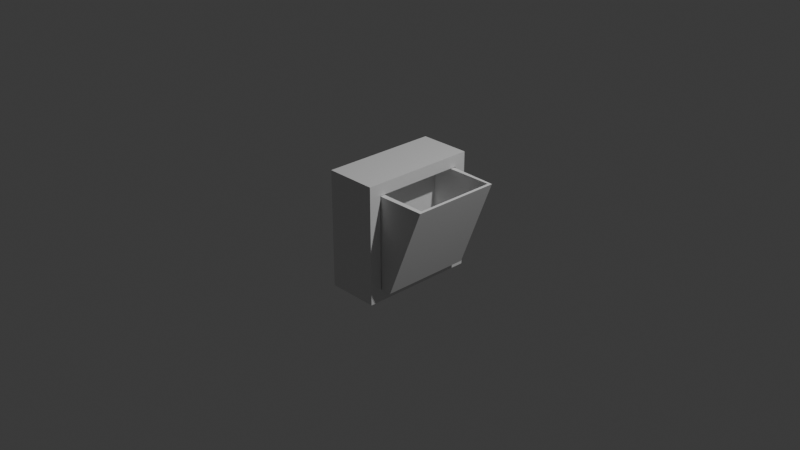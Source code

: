 # Source: core_bin.blend  (saved by Blender 4.4.30; exported with 4.5.12 LTS)
import bpy
from mathutils import Matrix  # noqa: F401  (used for matrix-valued properties, if any)

bpy.ops.wm.read_factory_settings(use_empty=True)
scene = bpy.context.scene
scene.name = 'Scene'

# ---- collections
col_collection = bpy.data.collections.new('Collection'); scene.collection.children.link(col_collection)

# ---- materials (node trees are filled in below, after node groups)
mat_material = bpy.data.materials.new('Material')
mat_material.alpha_threshold = 0.0
mat_material.roughness = 0.5
mat_material.line_color = (0.0, 0.0, 0.0, 1.0)

# ---- node groups
ng_smooth_by_angle = bpy.data.node_groups.new('Smooth by Angle', 'GeometryNodeTree')
_s = ng_smooth_by_angle.interface.new_socket(name='Mesh', in_out='OUTPUT', socket_type='NodeSocketGeometry')
_s = ng_smooth_by_angle.interface.new_socket(name='Mesh', in_out='INPUT', socket_type='NodeSocketGeometry')
_s = ng_smooth_by_angle.interface.new_socket(name='Angle', in_out='INPUT', socket_type='NodeSocketFloat')
_s.subtype = 'ANGLE'
_s.default_value = 0.5236
_s.min_value = 0.0
_s.max_value = 3.142
_s.description = 'Maximum face angle for smooth edges'
_s = ng_smooth_by_angle.interface.new_socket(name='Ignore Sharpness', in_out='INPUT', socket_type='NodeSocketBool')
_s.force_non_field = True
ng_smooth_by_angle.description = 'Set the sharpness of mesh edges based on the angle between the neighboring faces'
ng_smooth_by_angle.is_modifier = True
_N = ng_smooth_by_angle.nodes; _L = ng_smooth_by_angle.links
n0 = _N.new('GeometryNodeSetShadeSmooth'); n0.name = 'Set Shade Smooth'; n0.location = (120, -80)
n0.domain = 'EDGE'
n1 = _N.new('GeometryNodeSetShadeSmooth'); n1.name = 'Set Shade Smooth.001'; n1.location = (300, -80)
n2 = _N.new('NodeGroupOutput'); n2.name = 'Group Output'; n2.location = (480, -80)
n3 = _N.new('GeometryNodeInputMeshEdgeAngle'); n3.name = 'Edge Angle'; n3.location = (-440, -240)
n4 = _N.new('NodeGroupInput'); n4.name = 'Group Input'; n4.location = (-80, -80)
n5 = _N.new('GeometryNodeInputEdgeSmooth'); n5.name = 'Is Edge Smooth'; n5.location = (-260, -120)
n6 = _N.new('GeometryNodeInputShadeSmooth'); n6.name = 'Is Shade Smooth'; n6.location = (-440, -397)
n7 = _N.new('FunctionNodeCompare'); n7.name = 'Compare'; n7.location = (-260, -260)
n7.operation = 'LESS_EQUAL'
n7.inputs[6].default_value = (0.0, 0.0, 0.0, 0.0)
n7.inputs[7].default_value = (0.0, 0.0, 0.0, 0.0)
n8 = _N.new('FunctionNodeBooleanMath'); n8.name = 'Boolean Math.001'; n8.location = (-80, -260)
n9 = _N.new('NodeGroupInput'); n9.name = 'Group Input.001'; n9.location = (-440, -329)
n10 = _N.new('NodeGroupInput'); n10.name = 'Group Input.002'; n10.location = (-259, -189)
n11 = _N.new('FunctionNodeBooleanMath'); n11.name = 'Boolean Math'; n11.location = (-80, -149)
n11.operation = 'OR'
n12 = _N.new('FunctionNodeBooleanMath'); n12.name = 'Boolean Math.002'; n12.location = (-260, -380)
n12.operation = 'OR'
n13 = _N.new('NodeGroupInput'); n13.name = 'Group Input.003'; n13.location = (-440, -460)
_L.new(n3.outputs[0], n7.inputs[0])
_L.new(n1.outputs[0], n2.inputs[0])
_L.new(n9.outputs[1], n7.inputs[1])
_L.new(n7.outputs[0], n8.inputs[0])
_L.new(n4.outputs[0], n0.inputs[0])
_L.new(n0.outputs[0], n1.inputs[0])
_L.new(n8.outputs[0], n0.inputs[2])
_L.new(n10.outputs[2], n11.inputs[1])
_L.new(n5.outputs[0], n11.inputs[0])
_L.new(n11.outputs[0], n0.inputs[1])
_L.new(n13.outputs[2], n12.inputs[1])
_L.new(n6.outputs[0], n12.inputs[0])
_L.new(n12.outputs[0], n8.inputs[1])
n2.is_active_output = True

# ---- material node trees
mat_material.use_nodes = True; mat_material.node_tree.nodes.clear()
_N = mat_material.node_tree.nodes; _L = mat_material.node_tree.links
n0 = _N.new('ShaderNodeOutputMaterial'); n0.name = 'Material Output'; n0.location = (300, 300)
n1 = _N.new('ShaderNodeBsdfPrincipled'); n1.name = 'Principled BSDF'; n1.location = (10, 300)
n1.inputs[3].default_value = 1.45
_L.new(n1.outputs[0], n0.inputs[0])
n0.is_active_output = True

# ---- world
world_world = bpy.data.worlds.new('World'); scene.world = world_world
world_world.use_nodes = True; world_world.node_tree.nodes.clear()
_N = world_world.node_tree.nodes; _L = world_world.node_tree.links
n0 = _N.new('ShaderNodeOutputWorld'); n0.name = 'World Output'; n0.location = (300, 300)
n1 = _N.new('ShaderNodeBackground'); n1.name = 'Background'; n1.location = (10, 300)
n1.inputs[0].default_value = (0.05088, 0.05088, 0.05088, 1.0)
_L.new(n1.outputs[0], n0.inputs[0])
n0.is_active_output = True
world_world.color = (0.05088, 0.05088, 0.05088)
world_world.sun_shadow_jitter_overblur = 0.0

# ---- cameras
cam_camera = bpy.data.cameras.new('Camera')
cam_camera.clip_end = 100.0
cam_camera.ortho_scale = 7.314

# ---- lights
light_light = bpy.data.lights.new('Light', 'POINT')
light_light.energy = 1000.0
light_light.shadow_soft_size = 0.1

# ---- meshes
me_cube = bpy.data.meshes.new('Cube')
me_cube.from_pydata([(1.0, 0.7979, 0.7979), (1.0, 0.7979, -0.7979), (1.0, -0.7979, 0.7979), (1.0, -0.7979, -0.7979), (-1.0, 1.0, 1.0), (-1.0, 1.0, -1.0), (-1.0, -1.0, 1.0), (-1.0, -1.0, -1.0), (1.0, 1.0, 1.0), (1.0, 1.0, -1.0), (1.0, -1.0, 1.0), (1.0, -1.0, -1.0), (-0.116, 0.7979, 0.7979), (-0.116, 0.7979, -0.7979), (-0.116, -0.7979, 0.7979), (-0.116, -0.7979, -0.7979)], [], [(8, 4, 6, 10), (11, 10, 6, 7), (7, 6, 4, 5), (5, 9, 11, 7), (3, 1, 13, 15), (5, 4, 8, 9), (0, 1, 9, 8), (3, 2, 10, 11), (2, 0, 8, 10), (1, 3, 11, 9), (13, 12, 14, 15), (2, 3, 15, 14), (0, 2, 14, 12), (1, 0, 12, 13)])
_uv = me_cube.uv_layers.new(name='UVMap')
_uv.uv.foreach_set('vector', [0.625, 0.5, 0.875, 0.5, 0.875, 0.75, 0.625, 0.75, 0.375, 0.75, 0.625, 0.75, 0.625, 1.0, 0.375, 1.0, 0.375, 0.0, 0.625, 0.0, 0.625, 0.25, 0.375, 0.25, 0.125, 0.5, 0.375, 0.5, 0.375, 0.75, 0.125, 0.75, 0.4003, 0.7247, 0.4003, 0.5253, 0.4003, 0.5253, 0.4003, 0.7247, 0.375, 0.25, 0.625, 0.25, 0.625, 0.5, 0.375, 0.5, 0.5997, 0.5253, 0.4003, 0.5253, 0.375, 0.5, 0.625, 0.5, 0.4003, 0.7247, 0.5997, 0.7247, 0.625, 0.75, 0.375, 0.75, 0.5997, 0.7247, 0.5997, 0.5253, 0.625, 0.5, 0.625, 0.75, 0.4003, 0.5253, 0.4003, 0.7247, 0.375, 0.75, 0.375, 0.5, 0.4003, 0.5253, 0.5997, 0.5253, 0.5997, 0.7247, 0.4003, 0.7247, 0.5997, 0.7247, 0.4003, 0.7247, 0.4003, 0.7247, 0.5997, 0.7247, 0.5997, 0.5253, 0.5997, 0.7247, 0.5997, 0.7247, 0.5997, 0.5253, 0.4003, 0.5253, 0.5997, 0.5253, 0.5997, 0.5253, 0.4003, 0.5253])
me_cube.materials.append(mat_material)
me_cube.use_mirror_vertex_groups = False
me_cube.update()
me_cube_001 = bpy.data.meshes.new('Cube.001')
me_cube_001.from_pydata([(-1.104, -1.104, -1.104), (-1.127, -1.127, 1.0), (-1.104, 1.104, -1.104), (-1.127, 1.127, 1.0), (0.839, -1.114, -1.129), (2.919, -1.08, 0.9854), (0.839, 1.114, -1.129), (2.919, 1.08, 0.9854), (-1.0, -1.0, -1.0), (-1.0, -1.0, 1.0), (-1.0, 1.0, -1.0), (-1.0, 1.0, 1.0), (0.7859, -1.0, -1.0), (2.806, -1.0, 1.0), (0.7859, 1.0, -1.0), (2.806, 1.0, 1.0)], [], [(0, 1, 3, 2), (2, 3, 7, 6), (6, 7, 5, 4), (4, 5, 1, 0), (2, 6, 4, 0), (8, 10, 11, 9), (10, 14, 15, 11), (14, 12, 13, 15), (12, 8, 9, 13), (10, 8, 12, 14), (3, 1, 9, 11), (7, 3, 11, 15), (5, 7, 15, 13), (1, 5, 13, 9)])
me_cube_001.polygons.foreach_set('use_smooth', [True] * 14)
_uv = me_cube_001.uv_layers.new(name='UVMap')
_uv.uv.foreach_set('vector', [0.375, 0.0, 0.625, 0.0, 0.625, 0.25, 0.375, 0.25, 0.375, 0.25, 0.625, 0.25, 0.625, 0.5, 0.375, 0.5, 0.375, 0.5, 0.625, 0.5, 0.625, 0.75, 0.375, 0.75, 0.375, 0.75, 0.625, 0.75, 0.625, 1.0, 0.375, 1.0, 0.125, 0.5, 0.375, 0.5, 0.375, 0.75, 0.125, 0.75, 0.375, 0.0, 0.375, 0.25, 0.625, 0.25, 0.625, 0.0, 0.375, 0.25, 0.375, 0.5, 0.625, 0.5, 0.625, 0.25, 0.375, 0.5, 0.375, 0.75, 0.625, 0.75, 0.625, 0.5, 0.375, 0.75, 0.375, 1.0, 0.625, 1.0, 0.625, 0.75, 0.125, 0.5, 0.125, 0.75, 0.375, 0.75, 0.375, 0.5, 0.625, 0.25, 0.625, 0.0, 0.625, 0.0, 0.625, 0.25, 0.625, 0.5, 0.625, 0.25, 0.625, 0.25, 0.625, 0.5, 0.625, 0.75, 0.625, 0.5, 0.625, 0.5, 0.625, 0.75, 0.625, 1.0, 0.625, 0.75, 0.625, 0.75, 0.625, 1.0])
me_cube_001.update()

# ---- objects
ob_cube = bpy.data.objects.new('Cube', me_cube)
ob_light = bpy.data.objects.new('Light', light_light)
ob_camera = bpy.data.objects.new('Camera', cam_camera)
ob_cube_001 = bpy.data.objects.new('Cube.001', me_cube_001)

# ---- transforms, parenting, visibility, modifiers, constraints
ob_cube.location = (0.0, 0.0, 0.0)
ob_cube.scale = (0.2803, 0.6392, 0.6392)
ob_cube.lock_rotations_4d = False
ob_cube.empty_display_type = 'ARROWS'
ob_cube.lineart.crease_threshold = 0.0
ob_light.location = (4.076, 1.005, 5.904)
ob_light.rotation_euler = (0.6503, 0.05522, 1.866)
ob_light.lock_rotations_4d = False
ob_light.empty_display_type = 'ARROWS'
ob_light.color = (0.0, 0.0, 0.0, 0.0)
ob_light.lineart.crease_threshold = 0.0
ob_camera.location = (7.359, -6.926, 4.958)
ob_camera.rotation_euler = (1.109, 0.0, 0.8149)
ob_camera.lock_rotations_4d = False
ob_camera.empty_display_type = 'ARROWS'
ob_camera.color = (0.0, 0.0, 0.0, 0.0)
ob_camera.display_type = 'WIRE'
ob_camera.lineart.crease_threshold = 0.0
ob_cube_001.location = (0.2427, 0.0, 0.02739)
ob_cube_001.scale = (0.1908, 0.4501, 0.4766)
_m = ob_cube_001.modifiers.new('Smooth by Angle', 'NODES')
_m.node_group = ng_smooth_by_angle
_m.use_pin_to_last = True
_m.show_group_selector = False

# ---- collection membership
col_collection.objects.link(ob_cube)
col_collection.objects.link(ob_light)
col_collection.objects.link(ob_camera)
col_collection.objects.link(ob_cube_001)

# ---- scene / render settings (as saved in the file)
scene.camera = ob_camera
scene.frame_start = 1; scene.frame_end = 250; scene.frame_set(1)
scene.render.engine = 'BLENDER_EEVEE_NEXT'
bpy.context.view_layer.update()
